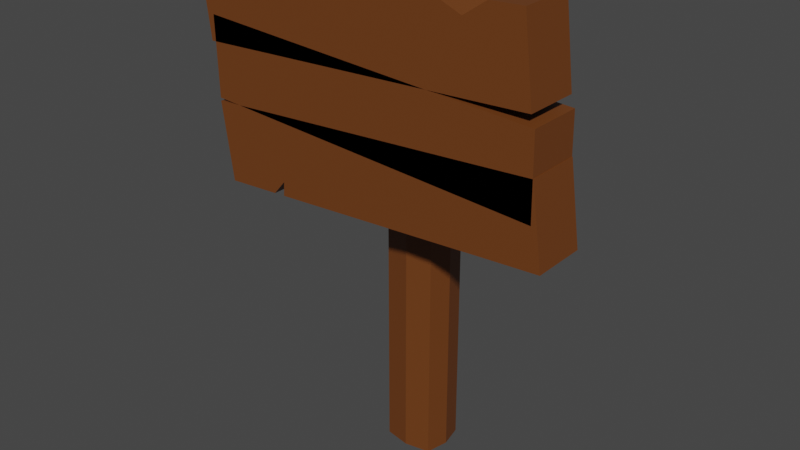 # Source: Sign.blend  (saved by Blender 3.5.10; exported with 4.5.12 LTS)
import bpy
from mathutils import Matrix  # noqa: F401  (used for matrix-valued properties, if any)

bpy.ops.wm.read_factory_settings(use_empty=True)
scene = bpy.context.scene
scene.name = 'Scene'

# ---- collections
col_collection = bpy.data.collections.new('Collection'); scene.collection.children.link(col_collection)

# ---- materials (node trees are filled in below, after node groups)
mat_material = bpy.data.materials.new('Material')
mat_material.alpha_threshold = 0.0
mat_material.use_transparent_shadow = False
mat_material.roughness = 0.5
mat_material.line_color = (0.0, 0.0, 0.0, 1.0)

# ---- material node trees
mat_material.use_nodes = True; mat_material.node_tree.nodes.clear()
_N = mat_material.node_tree.nodes; _L = mat_material.node_tree.links
n0 = _N.new('ShaderNodeOutputMaterial'); n0.name = 'Material Output'; n0.location = (300, 300)
n1 = _N.new('ShaderNodeBsdfPrincipled'); n1.name = 'Principled BSDF'; n1.location = (10, 300)
n1.distribution = 'GGX'
n1.subsurface_method = 'RANDOM_WALK_SKIN'
n1.inputs[0].default_value = (0.1574, 0.04726, 0.008819, 1.0)
n1.inputs[3].default_value = 1.45
n1.inputs[27].default_value = (0.0, 0.0, 0.0, 1.0)
n1.inputs[28].default_value = 1.0
_L.new(n1.outputs[0], n0.inputs[0])
n0.is_active_output = True

# ---- world
world_world = bpy.data.worlds.new('World'); scene.world = world_world
world_world.use_nodes = True; world_world.node_tree.nodes.clear()
_N = world_world.node_tree.nodes; _L = world_world.node_tree.links
n0 = _N.new('ShaderNodeOutputWorld'); n0.name = 'World Output'; n0.location = (300, 300)
n1 = _N.new('ShaderNodeBackground'); n1.name = 'Background'; n1.location = (10, 300)
n1.inputs[0].default_value = (0.05088, 0.05088, 0.05088, 1.0)
_L.new(n1.outputs[0], n0.inputs[0])
n0.is_active_output = True
world_world.color = (0.05088, 0.05088, 0.05088)
world_world.use_sun_shadow = False
world_world.sun_shadow_jitter_overblur = 0.0

# ---- meshes
me_cube = bpy.data.meshes.new('Cube')
me_cube.from_pydata([(0.1719, 0.02527, 1.2), (0.1719, 0.2747, 1.2), (-0.1053, 0.02527, 1.2), (-0.1053, 0.2747, 1.2), (0.1719, 0.2747, 1.7), (0.1719, 0.02527, 1.7), (-0.1053, 0.02527, 1.7), (-0.1053, 0.2747, 1.7), (0.1719, 0.2747, -0.3), (0.1719, 0.02527, -0.3), (-0.1053, 0.02527, -0.3), (-0.1053, 0.2747, -0.3), (0.8713, -0.3, 2.399), (-1.027, -0.3, 2.315), (0.8713, 4.082e-08, 2.399), (-1.027, 4.082e-08, 2.315), (-0.6938, -0.3, 2.33), (-0.6938, 4.082e-08, 2.33), (0.9237, -0.3, 1.968), (-0.9745, -0.3, 1.884), (0.9237, 4.082e-08, 1.968), (-0.9745, 4.082e-08, 1.884), (-0.6415, 4.082e-08, 1.899), (0.5907, 4.082e-08, 1.953), (-0.6415, -0.3, 1.899), (0.5907, -0.3, 1.953), (0.9447, -0.3, 1.91), (0.9519, -0.3, 1.476), (-0.9519, -0.3, 2.024), (-0.9447, -0.3, 1.59), (0.9447, 1.49e-08, 1.91), (0.9519, 1.49e-08, 1.476), (-0.9519, -1.49e-08, 2.024), (-0.9447, -1.49e-08, 1.59), (-0.6191, 0.0, 2.004), (-0.6119, 0.0, 1.57), (0.6119, 0.0, 1.93), (0.6191, 0.0, 1.496), (-0.6119, -0.3, 1.57), (-0.6191, -0.3, 2.004), (0.6191, -0.3, 1.496), (0.6119, -0.3, 1.93), (1.012, -0.3, 1.26), (-0.8848, -0.3, 1.143), (1.012, -1.49e-08, 1.26), (-0.8848, 1.49e-08, 1.143), (0.6789, -0.3, 1.24), (0.6789, 0.0, 1.24), (0.9514, -0.3, 1.691), (-0.9449, -0.3, 1.573), (0.9514, -1.49e-08, 1.691), (-0.9449, 1.49e-08, 1.573), (-0.6122, 0.0, 1.594), (0.6187, 0.0, 1.67), (-0.6122, -0.3, 1.594), (0.6187, -0.3, 1.67), (0.6922, -0.3, 2.391), (0.3844, -0.3, 2.378), (0.566, -0.3, 2.304), (0.3844, 4.082e-08, 2.378), (0.6922, 4.082e-08, 2.391), (0.566, 3.103e-08, 2.304), (-0.5843, -0.3, 1.161), (-0.5198, -0.3, 1.165), (-0.5143, -0.3, 1.243), (-0.5198, 0.0, 1.165), (-0.5843, 1.443e-09, 1.161), (-0.5143, -6.379e-09, 1.243), (0.03333, 0.0, 1.2), (0.03333, 0.3, 1.2), (0.03333, 0.0, 1.7), (0.03333, 0.3, 1.7), (0.03333, 0.0, -0.3), (0.03333, 0.3, -0.3), (0.2, 0.15, 1.2), (-0.1333, 0.15, 1.2), (0.2, 0.15, 1.7), (-0.1333, 0.15, 1.7), (0.2, 0.15, -0.3), (-0.1333, 0.15, -0.3), (0.03333, 0.15, -0.3), (0.03333, 0.15, 1.7)], [], [(75, 79, 10, 2), (81, 77, 6, 70), (75, 77, 7, 3), (68, 70, 6, 2), (69, 71, 4, 1), (74, 76, 5, 0), (80, 72, 10, 79), (68, 72, 9, 0), (69, 73, 11, 3), (74, 78, 8, 1), (16, 17, 15, 13), (25, 58, 57, 16, 24), (23, 61, 60, 14, 20), (57, 59, 17, 16), (24, 16, 13, 19), (21, 15, 17, 22), (20, 14, 12, 18), (22, 17, 59, 61, 23), (12, 14, 60, 56), (15, 21, 19, 13), (27, 26, 41, 40), (32, 33, 29, 28), (37, 36, 30, 31), (31, 30, 26, 27), (33, 32, 34, 35), (35, 34, 36, 37), (38, 39, 28, 29), (40, 41, 39, 38), (46, 55, 54, 64, 63), (44, 42, 46, 47), (45, 51, 52, 67, 66), (51, 45, 43, 49), (42, 48, 55, 46), (47, 53, 50, 44), (44, 50, 48, 42), (65, 67, 52, 53, 47), (66, 62, 43, 45), (47, 46, 63, 65), (49, 54, 52, 51), (52, 54, 55, 53), (48, 50, 53, 55), (28, 39, 34, 32), (34, 39, 41, 36), (26, 30, 36, 41), (19, 21, 22, 24), (22, 23, 25, 24), (18, 25, 23, 20), (29, 33, 35, 38), (35, 37, 40, 38), (27, 40, 37, 31), (58, 56, 60, 61), (57, 58, 61, 59), (18, 12, 56, 58, 25), (63, 64, 67, 65), (64, 62, 66, 67), (62, 64, 54, 49, 43), (1, 8, 73, 69), (2, 10, 72, 68), (78, 9, 72, 80), (3, 7, 71, 69), (0, 5, 70, 68), (76, 81, 70, 5), (4, 71, 81, 76), (8, 78, 80, 73), (0, 9, 78, 74), (73, 80, 79, 11), (1, 4, 76, 74), (2, 6, 77, 75), (71, 7, 77, 81), (3, 11, 79, 75)])
_uv = me_cube.uv_layers.new(name='UVMap')
_uv.uv.foreach_set('vector', [0.375, 0.75, 0.375, 0.75, 0.375, 0.75, 0.375, 0.75, 0.375, 0.75, 0.375, 0.75, 0.375, 0.75, 0.375, 0.75, 0.375, 0.75, 0.375, 0.75, 0.375, 0.75, 0.375, 0.75, 0.375, 0.75, 0.375, 0.75, 0.375, 0.75, 0.375, 0.75, 0.375, 0.75, 0.375, 0.75, 0.375, 0.75, 0.375, 0.75, 0.375, 0.75, 0.375, 0.75, 0.375, 0.75, 0.375, 0.75, 0.375, 0.75, 0.375, 0.75, 0.375, 0.75, 0.375, 0.75, 0.375, 0.75, 0.375, 0.75, 0.375, 0.75, 0.375, 0.75, 0.375, 0.75, 0.375, 0.75, 0.375, 0.75, 0.375, 0.75, 0.375, 0.75, 0.375, 0.75, 0.375, 0.75, 0.375, 0.75, 0.625, 0.75, 0.625, 0.75, 0.625, 0.75, 0.625, 0.75, 0.5417, 0.75, 0.5955, 0.75, 0.625, 0.75, 0.625, 0.75, 0.5417, 0.75, 0.5417, 0.75, 0.5955, 0.75, 0.625, 0.75, 0.625, 0.75, 0.5417, 0.75, 0.625, 0.75, 0.625, 0.75, 0.625, 0.75, 0.625, 0.75, 0.5417, 0.75, 0.625, 0.75, 0.625, 0.75, 0.5417, 0.75, 0.5417, 0.75, 0.625, 0.75, 0.625, 0.75, 0.5417, 0.75, 0.5417, 0.75, 0.625, 0.75, 0.625, 0.75, 0.5417, 0.75, 0.5417, 0.75, 0.625, 0.75, 0.625, 0.75, 0.5955, 0.75, 0.5417, 0.75, 0.625, 0.75, 0.625, 0.75, 0.625, 0.75, 0.625, 0.75, 0.625, 0.75, 0.5417, 0.75, 0.5417, 0.75, 0.625, 0.75, 0.4583, 0.75, 0.5417, 0.75, 0.5417, 0.75, 0.4583, 0.75, 0.5417, 0.75, 0.4583, 0.75, 0.4583, 0.75, 0.5417, 0.75, 0.4583, 0.75, 0.5417, 0.75, 0.5417, 0.75, 0.4583, 0.75, 0.4583, 0.75, 0.5417, 0.75, 0.5417, 0.75, 0.4583, 0.75, 0.4583, 0.75, 0.5417, 0.75, 0.5417, 0.75, 0.4583, 0.75, 0.4583, 0.75, 0.5417, 0.75, 0.5417, 0.75, 0.4583, 0.75, 0.4583, 0.75, 0.5417, 0.75, 0.5417, 0.75, 0.4583, 0.75, 0.4583, 0.75, 0.5417, 0.75, 0.5417, 0.75, 0.4583, 0.75, 0.375, 0.75, 0.4583, 0.75, 0.4583, 0.75, 0.3812, 0.75, 0.375, 0.75, 0.375, 0.75, 0.375, 0.75, 0.375, 0.75, 0.375, 0.75, 0.375, 0.75, 0.4583, 0.75, 0.4583, 0.75, 0.3812, 0.75, 0.375, 0.75, 0.4583, 0.75, 0.375, 0.75, 0.375, 0.75, 0.4583, 0.75, 0.375, 0.75, 0.4583, 0.75, 0.4583, 0.75, 0.375, 0.75, 0.375, 0.75, 0.4583, 0.75, 0.4583, 0.75, 0.375, 0.75, 0.375, 0.75, 0.4583, 0.75, 0.4583, 0.75, 0.375, 0.75, 0.375, 0.75, 0.3812, 0.75, 0.4583, 0.75, 0.4583, 0.75, 0.375, 0.75, 0.375, 0.75, 0.375, 0.75, 0.375, 0.75, 0.375, 0.75, 0.375, 0.75, 0.375, 0.75, 0.375, 0.75, 0.375, 0.75, 0.4583, 0.75, 0.4583, 0.75, 0.4583, 0.75, 0.4583, 0.75, 0.4583, 0.75, 0.4583, 0.75, 0.4583, 0.75, 0.4583, 0.75, 0.4583, 0.75, 0.4583, 0.75, 0.4583, 0.75, 0.4583, 0.75, 0.5417, 0.75, 0.5417, 0.75, 0.5417, 0.75, 0.5417, 0.75, 0.5417, 0.75, 0.5417, 0.75, 0.5417, 0.75, 0.5417, 0.75, 0.5417, 0.75, 0.5417, 0.75, 0.5417, 0.75, 0.5417, 0.75, 0.5417, 0.75, 0.5417, 0.75, 0.5417, 0.75, 0.5417, 0.75, 0.5417, 0.75, 0.5417, 0.75, 0.5417, 0.75, 0.5417, 0.75, 0.5417, 0.75, 0.5417, 0.75, 0.5417, 0.75, 0.5417, 0.75, 0.4583, 0.75, 0.4583, 0.75, 0.4583, 0.75, 0.4583, 0.75, 0.4583, 0.75, 0.4583, 0.75, 0.4583, 0.75, 0.4583, 0.75, 0.4583, 0.75, 0.4583, 0.75, 0.4583, 0.75, 0.4583, 0.75, 0.5955, 0.75, 0.625, 0.75, 0.625, 0.75, 0.5955, 0.75, 0.625, 0.75, 0.5955, 0.75, 0.5955, 0.75, 0.625, 0.75, 0.5417, 0.75, 0.625, 0.75, 0.625, 0.75, 0.5955, 0.75, 0.5417, 0.75, 0.375, 0.75, 0.3812, 0.75, 0.3812, 0.75, 0.375, 0.75, 0.3812, 0.75, 0.375, 0.75, 0.375, 0.75, 0.3812, 0.75, 0.375, 0.75, 0.3812, 0.75, 0.4583, 0.75, 0.4583, 0.75, 0.375, 0.75, 0.375, 0.75, 0.375, 0.75, 0.375, 0.75, 0.375, 0.75, 0.375, 0.75, 0.375, 0.75, 0.375, 0.75, 0.375, 0.75, 0.375, 0.75, 0.375, 0.75, 0.375, 0.75, 0.375, 0.75, 0.375, 0.75, 0.375, 0.75, 0.375, 0.75, 0.375, 0.75, 0.375, 0.75, 0.375, 0.75, 0.375, 0.75, 0.375, 0.75, 0.375, 0.75, 0.375, 0.75, 0.375, 0.75, 0.375, 0.75, 0.375, 0.75, 0.375, 0.75, 0.375, 0.75, 0.375, 0.75, 0.375, 0.75, 0.375, 0.75, 0.375, 0.75, 0.375, 0.75, 0.375, 0.75, 0.375, 0.75, 0.375, 0.75, 0.375, 0.75, 0.375, 0.75, 0.375, 0.75, 0.375, 0.75, 0.375, 0.75, 0.375, 0.75, 0.375, 0.75, 0.375, 0.75, 0.375, 0.75, 0.375, 0.75, 0.375, 0.75, 0.375, 0.75, 0.375, 0.75, 0.375, 0.75, 0.375, 0.75, 0.375, 0.75, 0.375, 0.75, 0.375, 0.75, 0.375, 0.75, 0.375, 0.75, 0.375, 0.75])
me_cube.materials.append(mat_material)
me_cube.use_mirror_vertex_groups = False
me_cube.update()

# ---- objects
ob_cube = bpy.data.objects.new('Cube', me_cube)

# ---- transforms, parenting, visibility, modifiers, constraints
ob_cube.location = (0.0, 0.0, 0.0)
ob_cube.lock_rotations_4d = False
ob_cube.empty_display_type = 'ARROWS'
ob_cube.lineart.crease_threshold = 0.0

# ---- collection membership
col_collection.objects.link(ob_cube)

# ---- scene / render settings (as saved in the file)
scene.frame_start = 1; scene.frame_end = 250; scene.frame_set(1)
scene.render.engine = 'BLENDER_EEVEE_NEXT'
scene.cycles.sampling_pattern = 'TABULATED_SOBOL'
scene.view_settings.view_transform = 'Filmic'
bpy.context.view_layer.update()

# ---- added for rendering (the .blend has no active camera and no usable light): camera, sun
cam_auto = bpy.data.cameras.new('AutoCamera')
cam_auto.lens = 50.0
cam_auto.sensor_width = 36.0
cam_auto.clip_end = 1000.0
ob_auto_camera = bpy.data.objects.new('AutoCamera', cam_auto)
scene.collection.objects.link(ob_auto_camera)
ob_auto_camera.location = (3.17061, -3.81388, 3.5921)
ob_auto_camera.rotation_euler = (1.09748, -7.21219e-08, 0.694738)
scene.camera = ob_auto_camera
light_auto_sun = bpy.data.lights.new('AutoSun', 'SUN')
light_auto_sun.energy = 3.0
light_auto_sun.angle = 0.0523599
ob_auto_sun = bpy.data.objects.new('AutoSun', light_auto_sun)
scene.collection.objects.link(ob_auto_sun)
ob_auto_sun.rotation_euler = (0.872665, 0.174533, 0.523599)
bpy.context.view_layer.update()
